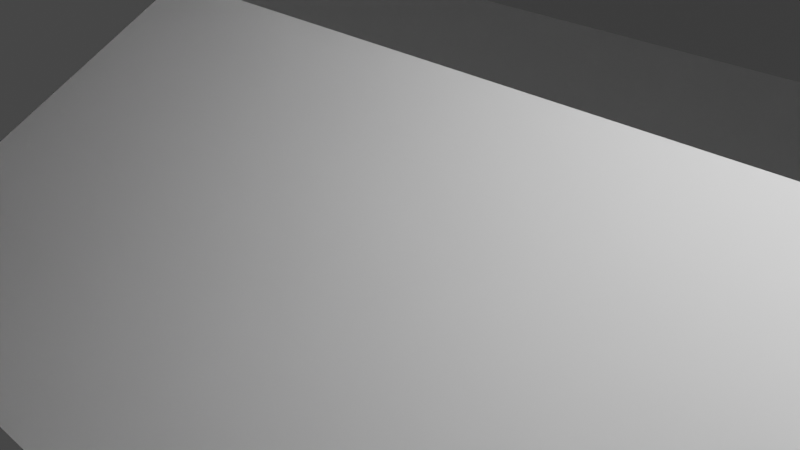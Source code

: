 # Source: shelfProject.blend  (saved by Blender 2.92.15; exported with 4.5.12 LTS)
import bpy
from mathutils import Matrix  # noqa: F401  (used for matrix-valued properties, if any)

bpy.ops.wm.read_factory_settings(use_empty=True)
scene = bpy.context.scene
scene.name = 'Scene'

# ---- collections
col_collection = bpy.data.collections.new('Collection'); scene.collection.children.link(col_collection)

# ---- materials (node trees are filled in below, after node groups)
mat_material = bpy.data.materials.new('Material')
mat_material.alpha_threshold = 0.0
mat_material.use_transparent_shadow = False
mat_material.line_color = (0.0, 0.0, 0.0, 1.0)

# ---- material node trees
mat_material.use_nodes = True; mat_material.node_tree.nodes.clear()
_N = mat_material.node_tree.nodes; _L = mat_material.node_tree.links
n0 = _N.new('ShaderNodeOutputMaterial'); n0.name = 'Material Output'; n0.location = (300, 300)
n1 = _N.new('ShaderNodeBsdfPrincipled'); n1.name = 'Principled BSDF'; n1.location = (10, 300)
n1.distribution = 'GGX'
n1.subsurface_method = 'BURLEY'
n1.inputs[2].default_value = 0.4
n1.inputs[3].default_value = 1.45
n1.inputs[27].default_value = (0.0, 0.0, 0.0, 1.0)
n1.inputs[28].default_value = 1.0
_L.new(n1.outputs[0], n0.inputs[0])
n0.is_active_output = True

# ---- world
world_world = bpy.data.worlds.new('World'); scene.world = world_world
world_world.use_nodes = True; world_world.node_tree.nodes.clear()
_N = world_world.node_tree.nodes; _L = world_world.node_tree.links
n0 = _N.new('ShaderNodeOutputWorld'); n0.name = 'World Output'; n0.location = (300, 300)
n1 = _N.new('ShaderNodeBackground'); n1.name = 'Background'; n1.location = (10, 300)
n1.inputs[0].default_value = (0.05088, 0.05088, 0.05088, 1.0)
_L.new(n1.outputs[0], n0.inputs[0])
n0.is_active_output = True
world_world.color = (0.05088, 0.05088, 0.05088)
world_world.use_sun_shadow = False
world_world.sun_shadow_jitter_overblur = 0.0

# ---- cameras
cam_camera = bpy.data.cameras.new('Camera')
cam_camera.clip_end = 100.0
cam_camera.ortho_scale = 7.314

# ---- lights
light_light = bpy.data.lights.new('Light', 'POINT')
light_light.transmission_factor = 0.0
light_light.energy = 1000.0
light_light.shadow_soft_size = 0.1
light_light.shadow_maximum_resolution = 0.006
light_light.use_absolute_resolution = True

# ---- meshes
me_cube = bpy.data.meshes.new('Cube')
me_cube.from_pydata([(1.0, 1.0, 1.0), (1.0, 1.0, -1.0), (1.0, -1.0, 1.0), (1.0, -1.0, -1.0), (-1.0, 1.0, 1.0), (-1.0, 1.0, -1.0), (-1.0, -1.0, 1.0), (-1.0, -1.0, -1.0)], [], [(0, 4, 6, 2), (3, 2, 6, 7), (7, 6, 4, 5), (5, 1, 3, 7), (1, 0, 2, 3), (5, 4, 0, 1)])
_uv = me_cube.uv_layers.new(name='UVMap')
_uv.uv.foreach_set('vector', [0.625, 0.5, 0.875, 0.5, 0.875, 0.75, 0.625, 0.75, 0.375, 0.75, 0.625, 0.75, 0.625, 1.0, 0.375, 1.0, 0.375, 0.0, 0.625, 0.0, 0.625, 0.25, 0.375, 0.25, 0.125, 0.5, 0.375, 0.5, 0.375, 0.75, 0.125, 0.75, 0.375, 0.5, 0.625, 0.5, 0.625, 0.75, 0.375, 0.75, 0.375, 0.25, 0.625, 0.25, 0.625, 0.5, 0.375, 0.5])
me_cube.materials.append(mat_material)
me_cube.use_remesh_preserve_volume = False
me_cube.use_remesh_preserve_attributes = False
me_cube.use_mirror_vertex_groups = False
me_cube.update()

# ---- objects
ob_cube = bpy.data.objects.new('Cube', me_cube)
ob_light = bpy.data.objects.new('Light', light_light)
ob_camera = bpy.data.objects.new('Camera', cam_camera)

# ---- transforms, parenting, visibility, modifiers, constraints
ob_cube.location = (0.0, 0.0, 0.0)
ob_cube.rotation_euler = (0.5119, 0.0001207, -6.003e-05)
ob_cube.scale = (6.062, 4.044, 0.2395)
ob_cube.lock_rotations_4d = False
ob_cube.empty_display_type = 'ARROWS'
ob_cube.lineart.crease_threshold = 0.0
_m = ob_cube.modifiers.new('Array', 'ARRAY')
_m.count = 4
_m.use_constant_offset = True
_m.constant_offset_displace = (0.0, 0.63, 1.0)
_m.relative_offset_displace = (0.0, 0.0, 10.0)
ob_light.location = (4.076, 1.005, 5.904)
ob_light.rotation_euler = (0.6503, 0.05522, 1.866)
ob_light.lock_rotations_4d = False
ob_light.empty_display_type = 'ARROWS'
ob_light.color = (0.0, 0.0, 0.0, 0.0)
ob_light.lineart.crease_threshold = 0.0
ob_camera.location = (7.359, -6.926, 4.958)
ob_camera.rotation_euler = (1.109, 0.0, 0.8149)
ob_camera.lock_rotations_4d = False
ob_camera.empty_display_type = 'ARROWS'
ob_camera.color = (0.0, 0.0, 0.0, 0.0)
ob_camera.display_type = 'WIRE'
ob_camera.lineart.crease_threshold = 0.0

# ---- collection membership
col_collection.objects.link(ob_cube)
col_collection.objects.link(ob_light)
col_collection.objects.link(ob_camera)

# ---- scene / render settings (as saved in the file)
scene.camera = ob_camera
scene.frame_start = 1; scene.frame_end = 250; scene.frame_set(2)
scene.render.engine = 'BLENDER_EEVEE_NEXT'
scene.cycles.use_denoising = False
scene.cycles.samples = 128
scene.cycles.sampling_pattern = 'TABULATED_SOBOL'
scene.cycles.use_adaptive_sampling = False
scene.cycles.use_light_tree = False
scene.view_settings.view_transform = 'Filmic'
bpy.context.view_layer.update()
